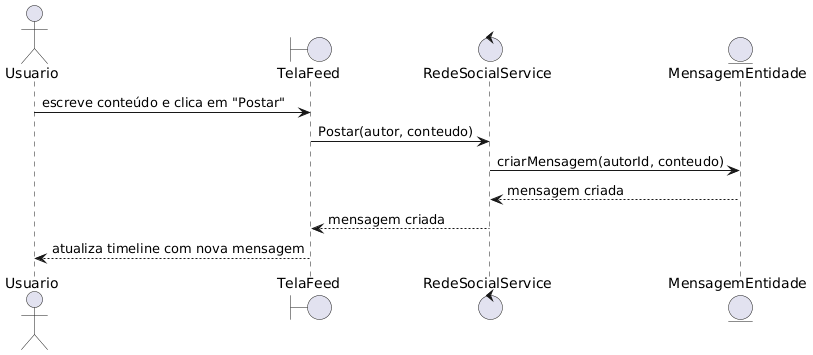

The diagram above was rendered by PlantUML. Its source (embedded in the PNG):
@startuml
actor Usuario
boundary TelaFeed
control RedeSocialService
entity MensagemEntidade as MensagemDB

Usuario -> TelaFeed: escreve conteúdo e clica em "Postar"
TelaFeed -> RedeSocialService: Postar(autor, conteudo)
RedeSocialService -> MensagemDB: criarMensagem(autorId, conteudo)
MensagemDB --> RedeSocialService: mensagem criada
RedeSocialService --> TelaFeed: mensagem criada
TelaFeed --> Usuario: atualiza timeline com nova mensagem
@enduml